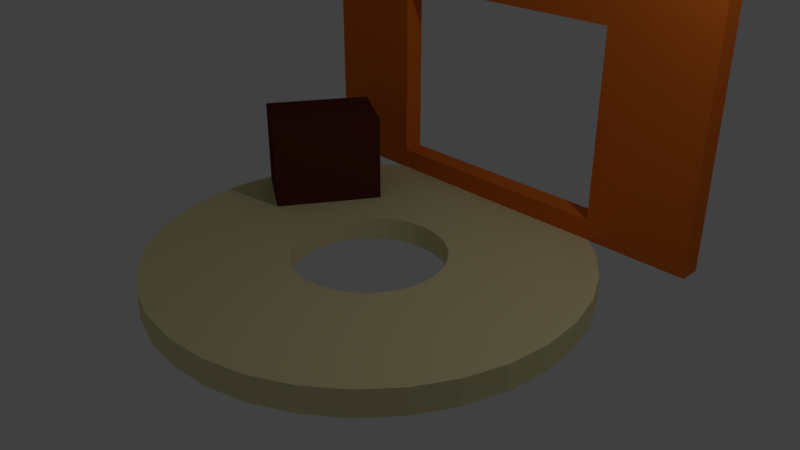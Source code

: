 # Source: Working_Area.blend  (saved by Blender 2.79.0; exported with 4.5.12 LTS)
import bpy
from mathutils import Matrix  # noqa: F401  (used for matrix-valued properties, if any)

bpy.ops.wm.read_factory_settings(use_empty=True)
scene = bpy.context.scene
scene.name = 'Scene'

# ---- collections
col_collection_1 = bpy.data.collections.new('Collection 1'); scene.collection.children.link(col_collection_1)

# ---- materials (node trees are filled in below, after node groups)
mat_work_oven = bpy.data.materials.new('Work Oven')
mat_work_oven.alpha_threshold = 0.0
mat_work_oven.use_transparent_shadow = False
mat_work_oven.diffuse_color = (0.1055, 0.02667, 0.01497, 1.0)
mat_work_oven.roughness = 0.5
mat_material_001 = bpy.data.materials.new('Material.001')
mat_material_001.alpha_threshold = 0.0
mat_material_001.use_transparent_shadow = False
mat_material_001.roughness = 0.5
mat_workwindow = bpy.data.materials.new('WorkWindow')
mat_workwindow.alpha_threshold = 0.0
mat_workwindow.use_transparent_shadow = False
mat_workwindow.diffuse_color = (0.8, 0.1699, 0.01937, 1.0)
mat_workwindow.roughness = 0.5
mat_work_counter = bpy.data.materials.new('Work Counter')
mat_work_counter.alpha_threshold = 0.0
mat_work_counter.use_transparent_shadow = False
mat_work_counter.diffuse_color = (0.8, 0.7335, 0.3996, 1.0)
mat_work_counter.roughness = 0.5

# ---- material node trees

# ---- world
world_world = bpy.data.worlds.new('World'); scene.world = world_world
world_world.color = (0.05088, 0.05088, 0.05088)
world_world.use_sun_shadow = False
world_world.sun_shadow_jitter_overblur = 0.0
world_world.cycles.sampling_method = 'MANUAL'

# ---- cameras
cam_camera = bpy.data.cameras.new('Camera')
cam_camera.clip_end = 100.0
cam_camera.lens = 35.0
cam_camera.sensor_width = 32.0
cam_camera.sensor_height = 18.0
cam_camera.ortho_scale = 7.314
cam_camera.dof.focus_distance = 0.0
cam_camera.dof.aperture_fstop = 128.0

# ---- lights
light_lamp = bpy.data.lights.new('Lamp', 'POINT')
light_lamp.transmission_factor = 0.0
light_lamp.cutoff_distance = 30.0
light_lamp.energy = 100.0
light_lamp.shadow_buffer_clip_start = 1.001
light_lamp.shadow_soft_size = 0.1
light_lamp.shadow_maximum_resolution = 0.006
light_lamp.use_absolute_resolution = True

# ---- meshes
me_cube_002 = bpy.data.meshes.new('Cube.002')
me_cube_002.from_pydata([(-1.0, -1.987, -1.0), (-1.0, -1.987, 1.457), (-1.0, 1.0, -1.0), (-1.0, 1.0, 1.457), (1.0, -1.987, -1.0), (1.0, -1.987, 1.457), (1.0, 1.0, -1.0), (1.0, 1.0, 1.457)], [], [(0, 1, 3, 2), (2, 3, 7, 6), (6, 7, 5, 4), (4, 5, 1, 0), (2, 6, 4, 0), (7, 3, 1, 5)])
me_cube_002.materials.append(mat_work_oven)
me_cube_002.materials.append(mat_material_001)
me_cube_002.use_remesh_preserve_volume = False
me_cube_002.use_remesh_preserve_attributes = False
me_cube_002.use_mirror_vertex_groups = False
me_cube_002.update()
me_cube_001 = bpy.data.meshes.new('Cube.001')
me_cube_001.from_pydata([(-0.5402, -1.0, -0.8435), (-0.5402, -1.0, 0.5402), (-0.5402, 1.0, -0.8435), (-0.5402, 1.0, 0.5402), (0.5402, -1.0, -0.8435), (0.5402, -1.0, 0.5402), (0.5402, 1.0, -0.8435), (0.5402, 1.0, 0.5402), (-1.0, -1.0, -1.0), (-1.0, -1.0, 1.0), (-1.0, 1.0, 1.0), (-1.0, 1.0, -1.0), (1.0, 1.0, -1.0), (1.0, 1.0, 1.0), (1.0, -1.0, 1.0), (1.0, -1.0, -1.0)], [], [(8, 9, 10, 11), (5, 7, 6, 4), (12, 13, 14, 15), (1, 3, 7, 5), (11, 12, 15, 8), (13, 10, 9, 14), (0, 1, 9, 8), (3, 2, 11, 10), (2, 6, 12, 11), (7, 3, 10, 13), (6, 7, 13, 12), (5, 4, 15, 14), (4, 0, 8, 15), (1, 5, 14, 9), (4, 6, 2, 0), (0, 2, 3, 1)])
me_cube_001.materials.append(mat_workwindow)
me_cube_001.use_remesh_preserve_volume = False
me_cube_001.use_remesh_preserve_attributes = False
me_cube_001.use_mirror_vertex_groups = False
me_cube_001.update()
me_cylinder = bpy.data.meshes.new('Cylinder')
me_cylinder.from_pydata([(-9.576e-08, 0.4423, -0.7496), (-9.576e-08, 0.4423, 10.13), (0.08628, 0.4338, -0.7496), (0.08628, 0.4338, 10.13), (0.1692, 0.4086, -0.7496), (0.1692, 0.4086, 10.13), (0.2457, 0.3677, -0.7496), (0.2457, 0.3677, 10.13), (0.3127, 0.3127, -0.7496), (0.3127, 0.3127, 10.13), (0.3677, 0.2457, -0.7496), (0.3677, 0.2457, 10.13), (0.4086, 0.1692, -0.7496), (0.4086, 0.1692, 10.13), (0.4338, 0.08628, -0.7496), (0.4338, 0.08628, 10.13), (0.4423, 5.608e-08, -0.7496), (0.4423, 5.608e-08, 10.13), (0.4338, -0.08628, -0.7496), (0.4338, -0.08628, 10.13), (0.4086, -0.1692, -0.7496), (0.4086, -0.1692, 10.13), (0.3677, -0.2457, -0.7496), (0.3677, -0.2457, 10.13), (0.3127, -0.3127, -0.7496), (0.3127, -0.3127, 10.13), (0.2457, -0.3677, -0.7496), (0.2457, -0.3677, 10.13), (0.1692, -0.4086, -0.7496), (0.1692, -0.4086, 10.13), (0.08628, -0.4338, -0.7496), (0.08628, -0.4338, 10.13), (-1.283e-07, -0.4423, -0.7496), (-1.283e-07, -0.4423, 10.13), (-0.08628, -0.4338, -0.7496), (-0.08628, -0.4338, 10.13), (-0.1692, -0.4086, -0.7496), (-0.1692, -0.4086, 10.13), (-0.2457, -0.3677, -0.7496), (-0.2457, -0.3677, 10.13), (-0.3127, -0.3127, -0.7496), (-0.3127, -0.3127, 10.13), (-0.3677, -0.2457, -0.7496), (-0.3677, -0.2457, 10.13), (-0.4086, -0.1692, -0.7496), (-0.4086, -0.1692, 10.13), (-0.4338, -0.08628, -0.7496), (-0.4338, -0.08628, 10.13), (-0.4423, 4.897e-07, -0.7496), (-0.4423, 4.897e-07, 10.13), (-0.4338, 0.08628, -0.7496), (-0.4338, 0.08628, 10.13), (-0.4086, 0.1692, -0.7496), (-0.4086, 0.1692, 10.13), (-0.3677, 0.2457, -0.7496), (-0.3677, 0.2457, 10.13), (-0.3127, 0.3127, -0.7496), (-0.3127, 0.3127, 10.13), (-0.2457, 0.3677, -0.7496), (-0.2457, 0.3677, 10.13), (-0.1692, 0.4086, -0.7496), (-0.1692, 0.4086, 10.13), (-0.08628, 0.4338, -0.7496), (-0.08628, 0.4338, 10.13), (-1.372e-08, 1.256, -1.256), (0.2451, 1.232, -1.256), (0.2451, 1.232, 10.64), (-1.372e-08, 1.256, 10.64), (0.4807, 1.161, -1.256), (0.4807, 1.161, 10.64), (0.6979, 1.045, -1.256), (0.6979, 1.045, 10.64), (0.8883, 0.8883, -1.256), (0.8883, 0.8883, 10.64), (1.045, 0.6979, -1.256), (1.045, 0.6979, 10.64), (1.161, 0.4807, -1.256), (1.161, 0.4807, 10.64), (1.232, 0.2451, -1.256), (1.232, 0.2451, 10.64), (1.256, 1.323e-08, -1.256), (1.256, 1.323e-08, 10.64), (1.232, -0.2451, -1.256), (1.232, -0.2451, 10.64), (1.161, -0.4807, -1.256), (1.161, -0.4807, 10.64), (1.045, -0.6979, -1.256), (1.045, -0.6979, 10.64), (0.8883, -0.8883, -1.256), (0.8883, -0.8883, 10.64), (0.6979, -1.045, -1.256), (0.6979, -1.045, 10.64), (0.4807, -1.161, -1.256), (0.4807, -1.161, 10.64), (0.2451, -1.232, -1.256), (0.2451, -1.232, 10.64), (-4.231e-07, -1.256, -1.256), (-4.231e-07, -1.256, 10.64), (-0.2451, -1.232, -1.256), (-0.2451, -1.232, 10.64), (-0.4807, -1.161, -1.256), (-0.4807, -1.161, 10.64), (-0.6979, -1.045, -1.256), (-0.6979, -1.045, 10.64), (-0.8883, -0.8883, -1.256), (-0.8883, -0.8883, 10.64), (-1.045, -0.6979, -1.256), (-1.045, -0.6979, 10.64), (-1.161, -0.4807, -1.256), (-1.161, -0.4807, 10.64), (-1.232, -0.2451, -1.256), (-1.232, -0.2451, 10.64), (-1.256, 1.131e-06, -1.256), (-1.256, 1.131e-06, 10.64), (-1.232, 0.2451, -1.256), (-1.232, 0.2451, 10.64), (-1.161, 0.4807, -1.256), (-1.161, 0.4807, 10.64), (-1.045, 0.6979, -1.256), (-1.045, 0.6979, 10.64), (-0.8883, 0.8883, -1.256), (-0.8883, 0.8883, 10.64), (-0.6979, 1.045, -1.256), (-0.6979, 1.045, 10.64), (-0.4807, 1.161, -1.256), (-0.4807, 1.161, 10.64), (-0.2451, 1.232, -1.256), (-0.2451, 1.232, 10.64)], [], [(64, 67, 66, 65), (65, 66, 69, 68), (68, 69, 71, 70), (70, 71, 73, 72), (72, 73, 75, 74), (74, 75, 77, 76), (76, 77, 79, 78), (78, 79, 81, 80), (80, 81, 83, 82), (82, 83, 85, 84), (84, 85, 87, 86), (86, 87, 89, 88), (88, 89, 91, 90), (90, 91, 93, 92), (92, 93, 95, 94), (94, 95, 97, 96), (96, 97, 99, 98), (98, 99, 101, 100), (100, 101, 103, 102), (102, 103, 105, 104), (104, 105, 107, 106), (106, 107, 109, 108), (108, 109, 111, 110), (110, 111, 113, 112), (112, 113, 115, 114), (114, 115, 117, 116), (116, 117, 119, 118), (118, 119, 121, 120), (120, 121, 123, 122), (122, 123, 125, 124), (62, 63, 61, 60), (124, 125, 127, 126), (126, 127, 67, 64), (0, 1, 63, 62), (2, 0, 64, 65), (1, 3, 66, 67), (4, 2, 65, 68), (3, 5, 69, 66), (6, 4, 68, 70), (5, 7, 71, 69), (8, 6, 70, 72), (7, 9, 73, 71), (10, 8, 72, 74), (9, 11, 75, 73), (12, 10, 74, 76), (11, 13, 77, 75), (14, 12, 76, 78), (13, 15, 79, 77), (16, 14, 78, 80), (15, 17, 81, 79), (18, 16, 80, 82), (17, 19, 83, 81), (20, 18, 82, 84), (19, 21, 85, 83), (22, 20, 84, 86), (21, 23, 87, 85), (24, 22, 86, 88), (23, 25, 89, 87), (26, 24, 88, 90), (25, 27, 91, 89), (28, 26, 90, 92), (27, 29, 93, 91), (30, 28, 92, 94), (29, 31, 95, 93), (32, 30, 94, 96), (31, 33, 97, 95), (34, 32, 96, 98), (33, 35, 99, 97), (36, 34, 98, 100), (35, 37, 101, 99), (38, 36, 100, 102), (37, 39, 103, 101), (40, 38, 102, 104), (39, 41, 105, 103), (42, 40, 104, 106), (41, 43, 107, 105), (44, 42, 106, 108), (43, 45, 109, 107), (46, 44, 108, 110), (45, 47, 111, 109), (48, 46, 110, 112), (47, 49, 113, 111), (50, 48, 112, 114), (49, 51, 115, 113), (52, 50, 114, 116), (51, 53, 117, 115), (54, 52, 116, 118), (53, 55, 119, 117), (56, 54, 118, 120), (55, 57, 121, 119), (58, 56, 120, 122), (57, 59, 123, 121), (60, 58, 122, 124), (59, 61, 125, 123), (62, 60, 124, 126), (61, 63, 127, 125), (0, 62, 126, 64), (63, 1, 67, 127), (60, 61, 59, 58), (58, 59, 57, 56), (56, 57, 55, 54), (54, 55, 53, 52), (52, 53, 51, 50), (50, 51, 49, 48), (48, 49, 47, 46), (46, 47, 45, 44), (44, 45, 43, 42), (42, 43, 41, 40), (40, 41, 39, 38), (38, 39, 37, 36), (36, 37, 35, 34), (34, 35, 33, 32), (32, 33, 31, 30), (30, 31, 29, 28), (28, 29, 27, 26), (26, 27, 25, 24), (24, 25, 23, 22), (22, 23, 21, 20), (20, 21, 19, 18), (18, 19, 17, 16), (16, 17, 15, 14), (14, 15, 13, 12), (12, 13, 11, 10), (10, 11, 9, 8), (8, 9, 7, 6), (6, 7, 5, 4), (4, 5, 3, 2), (2, 3, 1, 0)])
me_cylinder.materials.append(mat_work_counter)
me_cylinder.use_remesh_preserve_volume = False
me_cylinder.use_remesh_preserve_attributes = False
me_cylinder.use_mirror_vertex_groups = False
me_cylinder.update()

# ---- objects
ob_oven = bpy.data.objects.new('Oven', me_cube_002)
ob_window = bpy.data.objects.new('Window', me_cube_001)
ob_work_counter = bpy.data.objects.new('Work Counter', me_cylinder)
ob_lamp = bpy.data.objects.new('Lamp', light_lamp)
ob_camera = bpy.data.objects.new('Camera', cam_camera)

# ---- transforms, parenting, visibility, modifiers, constraints
ob_oven.location = (-1.83, 1.062, 0.5093)
ob_oven.rotation_euler = (0.0, -0.0, -0.5396)
ob_oven.scale = (0.5005, 0.5005, 0.5005)
ob_oven.lineart.crease_threshold = 0.0
ob_window.location = (-0.01063, 2.45, 1.865)
ob_window.scale = (3.149, 0.1465, 1.834)
ob_window.lineart.crease_threshold = 0.0
ob_work_counter.location = (0.0, 0.0, 0.0)
ob_work_counter.scale = (2.306, 2.306, -0.02982)
ob_work_counter.lineart.crease_threshold = 0.0
ob_lamp.location = (4.076, 1.005, 5.904)
ob_lamp.rotation_euler = (0.6503, 0.05522, 1.866)
ob_lamp.lock_rotations_4d = False
ob_lamp.empty_display_type = 'ARROWS'
ob_lamp.color = (0.0, 0.0, 0.0, 0.0)
ob_lamp.lineart.crease_threshold = 0.0
ob_camera.location = (7.481, -6.508, 5.344)
ob_camera.rotation_euler = (1.109, 0.0, 0.8149)
ob_camera.lock_rotations_4d = False
ob_camera.empty_display_type = 'ARROWS'
ob_camera.color = (0.0, 0.0, 0.0, 0.0)
ob_camera.display_type = 'WIRE'
ob_camera.lineart.crease_threshold = 0.0

# ---- collection membership
col_collection_1.objects.link(ob_oven)
col_collection_1.objects.link(ob_window)
col_collection_1.objects.link(ob_work_counter)
col_collection_1.objects.link(ob_lamp)
col_collection_1.objects.link(ob_camera)

# ---- scene / render settings (as saved in the file)
scene.camera = ob_camera
scene.frame_start = 1; scene.frame_end = 250; scene.frame_set(86)
scene.render.engine = 'BLENDER_EEVEE_NEXT'
scene.render.resolution_percentage = 50
scene.render.dither_intensity = 0.0
scene.cycles.use_denoising = False
scene.cycles.samples = 128
scene.cycles.sampling_pattern = 'TABULATED_SOBOL'
scene.cycles.use_adaptive_sampling = False
scene.cycles.use_light_tree = False
scene.cycles.blur_glossy = 0.0
scene.cycles.sample_clamp_indirect = 0.0
scene.view_settings.view_transform = 'Standard'
bpy.context.view_layer.update()
